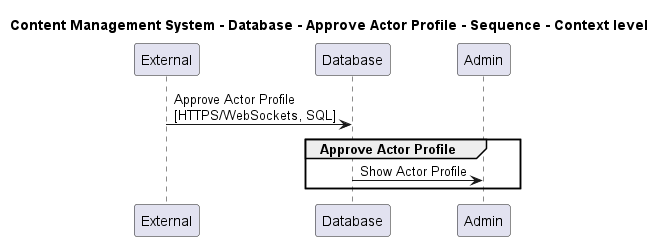

The diagram above was rendered by PlantUML. Its source (embedded in the PNG):
@startuml

title Content Management System - Database - Approve Actor Profile - Sequence - Context level

participant "External" as C4InterFlow.SoftwareSystems.ExternalSystem
participant "Database" as ContentManagementSystem.SoftwareSystems.Database
participant "Admin" as ContentManagementSystem.SoftwareSystems.Admin

C4InterFlow.SoftwareSystems.ExternalSystem -> ContentManagementSystem.SoftwareSystems.Database : Approve Actor Profile\n[HTTPS/WebSockets, SQL]
group Approve Actor Profile
ContentManagementSystem.SoftwareSystems.Database -> ContentManagementSystem.SoftwareSystems.Admin : Show Actor Profile
end


@enduml